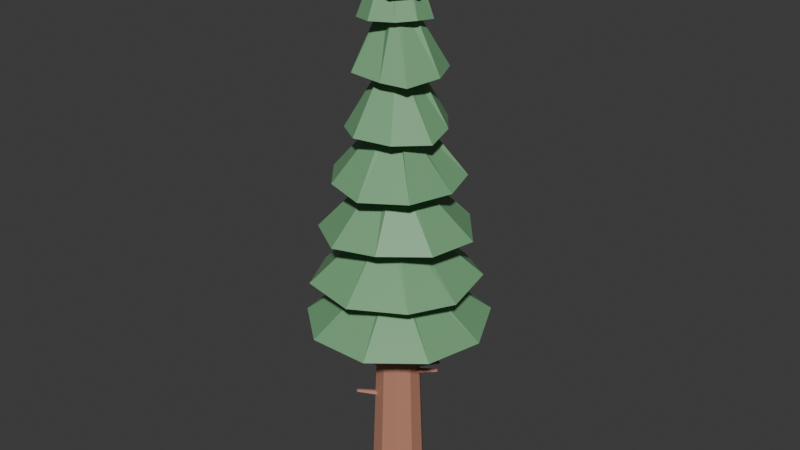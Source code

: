 # Source: Tree_Redwood.blend  (saved by Blender 5.2.45; exported with 4.5.12 LTS)
import bpy
from mathutils import Matrix  # noqa: F401  (used for matrix-valued properties, if any)

bpy.ops.wm.read_factory_settings(use_empty=True)
scene = bpy.context.scene
scene.name = 'Scene'

# ---- collections
col_collection = bpy.data.collections.new('Collection'); scene.collection.children.link(col_collection)

# ---- materials (node trees are filled in below, after node groups)
mat_m_barkred = bpy.data.materials.new('M_BarkRed')
mat_m_barkred.diffuse_color = (0.52, 0.24, 0.16, 1.0)
mat_m_leafdark = bpy.data.materials.new('M_LeafDark')
mat_m_leafdark.diffuse_color = (0.18, 0.4, 0.2, 1.0)
mat_m_leafpine = bpy.data.materials.new('M_LeafPine')
mat_m_leafpine.diffuse_color = (0.15, 0.36, 0.24, 1.0)

# ---- material node trees
mat_m_barkred.use_nodes = True; mat_m_barkred.node_tree.nodes.clear()
_N = mat_m_barkred.node_tree.nodes; _L = mat_m_barkred.node_tree.links
n0 = _N.new('ShaderNodeBsdfPrincipled'); n0.name = 'Principled BSDF'; n0.location = (-200, 100)
n0.inputs[0].default_value = (0.52, 0.24, 0.16, 1.0)
n0.inputs[10].default_value = 0.005
n1 = _N.new('ShaderNodeOutputMaterial'); n1.name = 'Material Output'; n1.location = (200, 100)
_L.new(n0.outputs[0], n1.inputs[0])
n1.is_active_output = True
mat_m_leafdark.use_nodes = True; mat_m_leafdark.node_tree.nodes.clear()
_N = mat_m_leafdark.node_tree.nodes; _L = mat_m_leafdark.node_tree.links
n0 = _N.new('ShaderNodeBsdfPrincipled'); n0.name = 'Principled BSDF'; n0.location = (-200, 100)
n0.inputs[0].default_value = (0.18, 0.4, 0.2, 1.0)
n0.inputs[10].default_value = 0.005
n1 = _N.new('ShaderNodeOutputMaterial'); n1.name = 'Material Output'; n1.location = (200, 100)
_L.new(n0.outputs[0], n1.inputs[0])
n1.is_active_output = True
mat_m_leafpine.use_nodes = True; mat_m_leafpine.node_tree.nodes.clear()
_N = mat_m_leafpine.node_tree.nodes; _L = mat_m_leafpine.node_tree.links
n0 = _N.new('ShaderNodeBsdfPrincipled'); n0.name = 'Principled BSDF'; n0.location = (-200, 100)
n0.inputs[0].default_value = (0.15, 0.36, 0.24, 1.0)
n0.inputs[10].default_value = 0.005
n1 = _N.new('ShaderNodeOutputMaterial'); n1.name = 'Material Output'; n1.location = (200, 100)
_L.new(n0.outputs[0], n1.inputs[0])
n1.is_active_output = True

# ---- world
world_world = bpy.data.worlds.new('World'); scene.world = world_world
world_world.use_nodes = True; world_world.node_tree.nodes.clear()
_N = world_world.node_tree.nodes; _L = world_world.node_tree.links
n0 = _N.new('ShaderNodeOutputWorld'); n0.name = 'World Output'; n0.location = (200, 100)
n1 = _N.new('ShaderNodeBackground'); n1.name = 'Background'; n1.location = (-200, 100)
n1.inputs[0].default_value = (0.05088, 0.05088, 0.05088, 1.0)
_L.new(n1.outputs[0], n0.inputs[0])
n0.is_active_output = True
world_world.color = (0.05088, 0.05088, 0.05088)
world_world.sun_shadow_jitter_overblur = 0.0

# ---- meshes
me_tree_redwood_mesh = bpy.data.meshes.new('Tree_Redwood_Mesh')
me_tree_redwood_mesh.from_pydata([(0.0, 0.85, 0.0), (0.0, 0.22, 16.5), (0.4996, 0.6877, 0.0), (0.1293, 0.178, 16.5), (0.8084, 0.2627, 0.0), (0.2092, 0.06798, 16.5), (0.8084, -0.2627, 0.0), (0.2092, -0.06798, 16.5), (0.4996, -0.6877, 0.0), (0.1293, -0.178, 16.5), (0.0, -0.85, 0.0), (0.0, -0.22, 16.5), (-0.4996, -0.6877, 0.0), (-0.1293, -0.178, 16.5), (-0.8084, -0.2627, 0.0), (-0.2092, -0.06798, 16.5), (-0.8084, 0.2627, 0.0), (-0.2092, 0.06798, 16.5), (-0.4996, 0.6877, 0.0), (-0.1293, 0.178, 16.5), (0.09834, 2.751, 5.993), (-0.08727, 0.4188, 7.942), (1.842, 2.168, 6.036), (0.1714, 0.201, 7.983), (2.655, 0.443, 5.962), (0.3628, 0.0391, 7.932), (2.312, -1.437, 6.081), (0.1459, -0.1618, 8.045), (0.8667, -2.558, 6.064), (0.1809, -0.3698, 8.072), (-1.023, -2.559, 6.05), (-0.09706, -0.2214, 8.046), (-2.353, -1.446, 6.078), (-0.2305, -0.1844, 7.936), (-2.676, 0.6026, 6.063), (-0.2573, 0.107, 7.982), (-1.884, 2.247, 6.046), (-0.1818, 0.3194, 7.942), (-1.024, 2.313, 7.467), (-0.0402, 0.3927, 9.634), (0.7101, 2.301, 7.475), (0.0649, 0.153, 9.582), (2.039, 1.416, 7.594), (0.2497, 0.0753, 9.524), (2.363, -0.3193, 7.498), (0.1838, 0.01604, 9.539), (1.756, -1.683, 7.578), (0.1819, -0.321, 9.507), (0.1785, -2.472, 7.516), (-0.07748, -0.3776, 9.532), (-1.579, -2.09, 7.516), (-0.1989, -0.2485, 9.561), (-2.34, -0.5716, 7.482), (-0.3094, -0.1482, 9.563), (-2.214, 1.096, 7.482), (-0.2232, 0.1874, 9.571), (-1.666, 1.475, 9.182), (-0.2489, 0.1895, 11.08), (-0.2156, 2.261, 9.117), (0.01416, 0.4143, 11.07), (1.192, 1.822, 9.132), (0.06878, 0.252, 11.09), (2.232, 0.5789, 9.069), (0.2223, -0.01504, 11.06), (2.03, -0.9736, 9.159), (0.3222, -0.1246, 11.1), (0.8299, -1.96, 9.168), (0.2023, -0.3157, 11.18), (-0.5091, -2.256, 9.086), (-0.1542, -0.2534, 11.04), (-1.847, -1.373, 9.023), (-0.2139, -0.1496, 11.16), (-2.076, 0.1902, 9.148), (-0.3769, 0.097, 11.03), (-1.791, 0.6394, 10.66), (-0.3024, 0.1075, 12.65), (-0.8459, 1.644, 10.58), (-0.2282, 0.2326, 12.57), (0.375, 1.824, 10.66), (-0.02678, 0.3103, 12.72), (1.554, 1.179, 10.71), (0.2729, 0.2642, 12.7), (1.832, 0.08391, 10.6), (0.2076, -0.04343, 12.61), (1.51, -1.342, 10.69), (0.2765, -0.2853, 12.67), (0.1894, -1.946, 10.58), (0.169, -0.2229, 12.59), (-1.048, -1.61, 10.65), (-0.07971, -0.2323, 12.71), (-1.805, -0.6852, 10.7), (-0.1947, -0.1588, 12.69), (-1.606, 0.03947, 12.14), (-0.2514, -0.09844, 14.26), (-1.223, 1.097, 12.19), (-0.3368, 0.1727, 14.19), (-0.3231, 1.522, 12.12), (0.02864, 0.2998, 14.25), (0.6509, 1.39, 12.19), (0.0252, 0.2052, 14.26), (1.375, 0.4676, 12.26), (0.2598, 0.2125, 14.24), (1.557, -0.4501, 12.12), (0.1744, -0.05186, 14.13), (0.8401, -1.315, 12.18), (0.1325, -0.2087, 14.25), (-0.2224, -1.6, 12.22), (-0.1412, -0.365, 14.13), (-1.108, -0.9801, 12.14), (-0.2661, -0.08072, 14.16), (-1.163, -0.5454, 13.67), (-0.3374, -0.08376, 15.78), (-1.288, 0.3222, 13.81), (-0.2747, 0.137, 15.82), (-0.6289, 1.072, 13.71), (-0.2488, 0.2101, 15.72), (0.157, 1.353, 13.67), (-0.03507, 0.3953, 15.74), (0.9886, 0.9879, 13.81), (0.1332, 0.1216, 15.69), (1.342, 0.1153, 13.77), (0.4399, -0.02754, 15.72), (1.035, -0.881, 13.69), (0.2589, -0.2181, 15.69), (0.3277, -1.139, 13.76), (0.16, -0.3279, 15.77), (-0.6427, -1.159, 13.83), (-0.1599, -0.1711, 15.67), (-0.7255, -0.838, 15.25), (-0.1534, -0.2396, 17.26), (-1.012, -0.2232, 15.3), (-0.2799, -0.1682, 17.25), (-0.8234, 0.6618, 15.33), (-0.2863, 0.1568, 17.38), (-0.3166, 1.023, 15.29), (-0.03397, 0.1925, 17.28), (0.4315, 0.8352, 15.34), (0.1533, 0.1728, 17.33), (0.9195, 0.3572, 15.23), (0.302, 0.007145, 17.37), (0.9006, -0.2992, 15.32), (0.2342, 0.006735, 17.29), (0.522, -0.7362, 15.3), (0.07415, -0.2201, 17.35), (-0.09131, -1.101, 15.31), (0.02895, -0.3667, 17.31), (0.0, 0.9, 15.9), (0.0, 0.02, 18.1), (0.7036, 0.5611, 15.9), (0.01564, 0.01247, 18.1), (0.8774, -0.2003, 15.9), (0.0195, -0.00445, 18.1), (0.3905, -0.8109, 15.9), (0.008678, -0.01802, 18.1), (-0.3905, -0.8109, 15.9), (-0.008678, -0.01802, 18.1), (-0.8774, -0.2003, 15.9), (-0.0195, -0.00445, 18.1), (-0.7036, 0.5611, 15.9), (-0.01564, 0.01247, 18.1), (0.0339, 0.05225, 3.275), (-0.5676, 1.184, 3.734), (0.1085, 0.04838, 3.394), (-0.5365, 1.183, 3.784), (0.03314, -0.02235, 3.49), (-0.5679, 1.153, 3.824), (-0.08799, -0.0622, 3.43), (-0.6183, 1.137, 3.799), (-0.08752, -0.01609, 3.297), (-0.6181, 1.156, 3.744), (-0.04013, 0.06408, 3.274), (-0.7747, -1.029, 3.62), (0.07434, -0.01836, 3.273), (-0.727, -1.064, 3.62), (0.08607, -0.07543, 3.145), (-0.7221, -1.088, 3.566), (-0.02115, -0.02826, 3.066), (-0.7667, -1.068, 3.533), (-0.09914, 0.05796, 3.146), (-0.7992, -1.032, 3.567), (-0.01846, 0.1158, 3.94), (-1.275, -0.2424, 4.325), (0.03189, 0.01822, 4.028), (-1.254, -0.283, 4.362), (0.03816, -0.1045, 3.959), (-1.251, -0.3342, 4.333), (-0.008299, -0.08281, 3.828), (-1.271, -0.3251, 4.278), (-0.04329, 0.05333, 3.816), (-1.285, -0.2684, 4.273), (-0.02821, 0.1092, 4.228), (1.203, 0.5088, 4.652), (0.03508, 0.006929, 4.154), (1.229, 0.4662, 4.621), (0.04989, -0.105, 4.239), (1.235, 0.4196, 4.656), (-0.004247, -0.0718, 4.365), (1.213, 0.4334, 4.709), (-0.05251, 0.06058, 4.358), (1.193, 0.4886, 4.706), (-0.01923, 0.1154, 4.057), (1.256, 0.3515, 4.473), (0.03201, 0.01737, 3.97), (1.277, 0.3107, 4.436), (0.03901, -0.1046, 4.04), (1.28, 0.2598, 4.466), (-0.007901, -0.08205, 4.171), (1.261, 0.2693, 4.52), (-0.04389, 0.05394, 4.182), (1.246, 0.3259, 4.525)], [], [(0, 1, 3, 2), (2, 3, 5, 4), (4, 5, 7, 6), (6, 7, 9, 8), (8, 9, 11, 10), (10, 11, 13, 12), (12, 13, 15, 14), (14, 15, 17, 16), (3, 1, 19, 17, 15, 13, 11, 9, 7, 5), (16, 17, 19, 18), (18, 19, 1, 0), (0, 2, 4, 6, 8, 10, 12, 14, 16, 18), (20, 21, 23, 22), (22, 23, 25, 24), (24, 25, 27, 26), (26, 27, 29, 28), (28, 29, 31, 30), (30, 31, 33, 32), (32, 33, 35, 34), (23, 21, 37, 35, 33, 31, 29, 27, 25), (34, 35, 37, 36), (36, 37, 21, 20), (20, 22, 24, 26, 28, 30, 32, 34, 36), (38, 39, 41, 40), (40, 41, 43, 42), (42, 43, 45, 44), (44, 45, 47, 46), (46, 47, 49, 48), (48, 49, 51, 50), (50, 51, 53, 52), (41, 39, 55, 53, 51, 49, 47, 45, 43), (52, 53, 55, 54), (54, 55, 39, 38), (38, 40, 42, 44, 46, 48, 50, 52, 54), (56, 57, 59, 58), (58, 59, 61, 60), (60, 61, 63, 62), (62, 63, 65, 64), (64, 65, 67, 66), (66, 67, 69, 68), (68, 69, 71, 70), (59, 57, 73, 71, 69, 67, 65, 63, 61), (70, 71, 73, 72), (72, 73, 57, 56), (56, 58, 60, 62, 64, 66, 68, 70, 72), (74, 75, 77, 76), (76, 77, 79, 78), (78, 79, 81, 80), (80, 81, 83, 82), (82, 83, 85, 84), (84, 85, 87, 86), (86, 87, 89, 88), (77, 75, 91, 89, 87, 85, 83, 81, 79), (88, 89, 91, 90), (90, 91, 75, 74), (74, 76, 78, 80, 82, 84, 86, 88, 90), (92, 93, 95, 94), (94, 95, 97, 96), (96, 97, 99, 98), (98, 99, 101, 100), (100, 101, 103, 102), (102, 103, 105, 104), (104, 105, 107, 106), (95, 93, 109, 107, 105, 103, 101, 99, 97), (106, 107, 109, 108), (108, 109, 93, 92), (92, 94, 96, 98, 100, 102, 104, 106, 108), (110, 111, 113, 112), (112, 113, 115, 114), (114, 115, 117, 116), (116, 117, 119, 118), (118, 119, 121, 120), (120, 121, 123, 122), (122, 123, 125, 124), (113, 111, 127, 125, 123, 121, 119, 117, 115), (124, 125, 127, 126), (126, 127, 111, 110), (110, 112, 114, 116, 118, 120, 122, 124, 126), (128, 129, 131, 130), (130, 131, 133, 132), (132, 133, 135, 134), (134, 135, 137, 136), (136, 137, 139, 138), (138, 139, 141, 140), (140, 141, 143, 142), (131, 129, 145, 143, 141, 139, 137, 135, 133), (142, 143, 145, 144), (144, 145, 129, 128), (128, 130, 132, 134, 136, 138, 140, 142, 144), (146, 147, 149, 148), (148, 149, 151, 150), (150, 151, 153, 152), (152, 153, 155, 154), (154, 155, 157, 156), (149, 147, 159, 157, 155, 153, 151), (156, 157, 159, 158), (158, 159, 147, 146), (146, 148, 150, 152, 154, 156, 158), (160, 161, 163, 162), (162, 163, 165, 164), (164, 165, 167, 166), (163, 161, 169, 167, 165), (166, 167, 169, 168), (168, 169, 161, 160), (160, 162, 164, 166, 168), (170, 171, 173, 172), (172, 173, 175, 174), (174, 175, 177, 176), (173, 171, 179, 177, 175), (176, 177, 179, 178), (178, 179, 171, 170), (170, 172, 174, 176, 178), (180, 181, 183, 182), (182, 183, 185, 184), (184, 185, 187, 186), (183, 181, 189, 187, 185), (186, 187, 189, 188), (188, 189, 181, 180), (180, 182, 184, 186, 188), (190, 191, 193, 192), (192, 193, 195, 194), (194, 195, 197, 196), (193, 191, 199, 197, 195), (196, 197, 199, 198), (198, 199, 191, 190), (190, 192, 194, 196, 198), (200, 201, 203, 202), (202, 203, 205, 204), (204, 205, 207, 206), (203, 201, 209, 207, 205), (206, 207, 209, 208), (208, 209, 201, 200), (200, 202, 204, 206, 208)])
me_tree_redwood_mesh.polygons.foreach_set('material_index', [0, 0, 0, 0, 0, 0, 0, 0, 0, 0, 0, 0, 1, 1, 1, 1, 1, 1, 1, 1, 1, 1, 1, 1, 1, 1, 1, 1, 1, 1, 1, 1, 1, 1, 1, 1, 1, 1, 1, 1, 1, 1, 1, 1, 1, 1, 1, 1, 1, 1, 1, 1, 1, 1, 1, 1, 1, 1, 1, 1, 1, 1, 1, 1, 1, 1, 1, 1, 1, 1, 1, 1, 1, 1, 1, 1, 1, 1, 1, 1, 1, 1, 1, 1, 1, 1, 1, 1, 1, 2, 2, 2, 2, 2, 2, 2, 2, 2, 0, 0, 0, 0, 0, 0, 0, 0, 0, 0, 0, 0, 0, 0, 0, 0, 0, 0, 0, 0, 0, 0, 0, 0, 0, 0, 0, 0, 0, 0, 0, 0, 0, 0, 0])
_uv = me_tree_redwood_mesh.uv_layers.new(name='UVMap')
_uv.uv.foreach_set('vector', [1.0, 0.5, 1.0, 1.0, 0.9, 1.0, 0.9, 0.5, 0.9, 0.5, 0.9, 1.0, 0.8, 1.0, 0.8, 0.5, 0.8, 0.5, 0.8, 1.0, 0.7, 1.0, 0.7, 0.5, 0.7, 0.5, 0.7, 1.0, 0.6, 1.0, 0.6, 0.5, 0.6, 0.5, 0.6, 1.0, 0.5, 1.0, 0.5, 0.5, 0.5, 0.5, 0.5, 1.0, 0.4, 1.0, 0.4, 0.5, 0.4, 0.5, 0.4, 1.0, 0.3, 1.0, 0.3, 0.5, 0.3, 0.5, 0.3, 1.0, 0.2, 1.0, 0.2, 0.5, 0.3911, 0.4442, 0.25, 0.49, 0.1089, 0.4442, 0.02175, 0.3242, 0.02175, 0.1758, 0.1089, 0.05584, 0.25, 0.01, 0.3911, 0.05584, 0.4783, 0.1758, 0.4783, 0.3242, 0.2, 0.5, 0.2, 1.0, 0.1, 1.0, 0.1, 0.5, 0.1, 0.5, 0.1, 1.0, -7.451e-08, 1.0, -7.451e-08, 0.5, 0.75, 0.49, 0.8911, 0.4442, 0.9783, 0.3242, 0.9783, 0.1758, 0.8911, 0.05584, 0.75, 0.01, 0.6089, 0.05584, 0.5217, 0.1758, 0.5217, 0.3242, 0.6089, 0.4442, 1.0, 0.5, 1.0, 1.0, 0.8889, 1.0, 0.8889, 0.5, 0.8889, 0.5, 0.8889, 1.0, 0.7778, 1.0, 0.7778, 0.5, 0.7778, 0.5, 0.7778, 1.0, 0.6667, 1.0, 0.6667, 0.5, 0.6667, 0.5, 0.6667, 1.0, 0.5556, 1.0, 0.5556, 0.5, 0.5556, 0.5, 0.5556, 1.0, 0.4444, 1.0, 0.4444, 0.5, 0.4444, 0.5, 0.4444, 1.0, 0.3333, 1.0, 0.3333, 0.5, 0.3333, 0.5, 0.3333, 1.0, 0.2222, 1.0, 0.2222, 0.5, 0.4043, 0.4339, 0.25, 0.49, 0.09573, 0.4339, 0.01365, 0.2917, 0.04215, 0.13, 0.1679, 0.02447, 0.3321, 0.02447, 0.4578, 0.13, 0.4864, 0.2917, 0.2222, 0.5, 0.2222, 1.0, 0.1111, 1.0, 0.1111, 0.5, 0.1111, 0.5, 0.1111, 1.0, 4.47e-08, 1.0, 4.47e-08, 0.5, 0.75, 0.49, 0.9043, 0.4339, 0.9864, 0.2917, 0.9578, 0.13, 0.8321, 0.02447, 0.6679, 0.02447, 0.5422, 0.13, 0.5136, 0.2917, 0.5957, 0.4339, 1.0, 0.5, 1.0, 1.0, 0.8889, 1.0, 0.8889, 0.5, 0.8889, 0.5, 0.8889, 1.0, 0.7778, 1.0, 0.7778, 0.5, 0.7778, 0.5, 0.7778, 1.0, 0.6667, 1.0, 0.6667, 0.5, 0.6667, 0.5, 0.6667, 1.0, 0.5556, 1.0, 0.5556, 0.5, 0.5556, 0.5, 0.5556, 1.0, 0.4444, 1.0, 0.4444, 0.5, 0.4444, 0.5, 0.4444, 1.0, 0.3333, 1.0, 0.3333, 0.5, 0.3333, 0.5, 0.3333, 1.0, 0.2222, 1.0, 0.2222, 0.5, 0.4043, 0.4339, 0.25, 0.49, 0.09573, 0.4339, 0.01365, 0.2917, 0.04215, 0.13, 0.1679, 0.02447, 0.3321, 0.02447, 0.4578, 0.13, 0.4864, 0.2917, 0.2222, 0.5, 0.2222, 1.0, 0.1111, 1.0, 0.1111, 0.5, 0.1111, 0.5, 0.1111, 1.0, 4.47e-08, 1.0, 4.47e-08, 0.5, 0.75, 0.49, 0.9043, 0.4339, 0.9864, 0.2917, 0.9578, 0.13, 0.8321, 0.02447, 0.6679, 0.02447, 0.5422, 0.13, 0.5136, 0.2917, 0.5957, 0.4339, 1.0, 0.5, 1.0, 1.0, 0.8889, 1.0, 0.8889, 0.5, 0.8889, 0.5, 0.8889, 1.0, 0.7778, 1.0, 0.7778, 0.5, 0.7778, 0.5, 0.7778, 1.0, 0.6667, 1.0, 0.6667, 0.5, 0.6667, 0.5, 0.6667, 1.0, 0.5556, 1.0, 0.5556, 0.5, 0.5556, 0.5, 0.5556, 1.0, 0.4444, 1.0, 0.4444, 0.5, 0.4444, 0.5, 0.4444, 1.0, 0.3333, 1.0, 0.3333, 0.5, 0.3333, 0.5, 0.3333, 1.0, 0.2222, 1.0, 0.2222, 0.5, 0.4043, 0.4339, 0.25, 0.49, 0.09573, 0.4339, 0.01365, 0.2917, 0.04215, 0.13, 0.1679, 0.02447, 0.3321, 0.02447, 0.4578, 0.13, 0.4864, 0.2917, 0.2222, 0.5, 0.2222, 1.0, 0.1111, 1.0, 0.1111, 0.5, 0.1111, 0.5, 0.1111, 1.0, 4.47e-08, 1.0, 4.47e-08, 0.5, 0.75, 0.49, 0.9043, 0.4339, 0.9864, 0.2917, 0.9578, 0.13, 0.8321, 0.02447, 0.6679, 0.02447, 0.5422, 0.13, 0.5136, 0.2917, 0.5957, 0.4339, 1.0, 0.5, 1.0, 1.0, 0.8889, 1.0, 0.8889, 0.5, 0.8889, 0.5, 0.8889, 1.0, 0.7778, 1.0, 0.7778, 0.5, 0.7778, 0.5, 0.7778, 1.0, 0.6667, 1.0, 0.6667, 0.5, 0.6667, 0.5, 0.6667, 1.0, 0.5556, 1.0, 0.5556, 0.5, 0.5556, 0.5, 0.5556, 1.0, 0.4444, 1.0, 0.4444, 0.5, 0.4444, 0.5, 0.4444, 1.0, 0.3333, 1.0, 0.3333, 0.5, 0.3333, 0.5, 0.3333, 1.0, 0.2222, 1.0, 0.2222, 0.5, 0.4043, 0.4339, 0.25, 0.49, 0.09573, 0.4339, 0.01365, 0.2917, 0.04215, 0.13, 0.1679, 0.02447, 0.3321, 0.02447, 0.4578, 0.13, 0.4864, 0.2917, 0.2222, 0.5, 0.2222, 1.0, 0.1111, 1.0, 0.1111, 0.5, 0.1111, 0.5, 0.1111, 1.0, 4.47e-08, 1.0, 4.47e-08, 0.5, 0.75, 0.49, 0.9043, 0.4339, 0.9864, 0.2917, 0.9578, 0.13, 0.8321, 0.02447, 0.6679, 0.02447, 0.5422, 0.13, 0.5136, 0.2917, 0.5957, 0.4339, 1.0, 0.5, 1.0, 1.0, 0.8889, 1.0, 0.8889, 0.5, 0.8889, 0.5, 0.8889, 1.0, 0.7778, 1.0, 0.7778, 0.5, 0.7778, 0.5, 0.7778, 1.0, 0.6667, 1.0, 0.6667, 0.5, 0.6667, 0.5, 0.6667, 1.0, 0.5556, 1.0, 0.5556, 0.5, 0.5556, 0.5, 0.5556, 1.0, 0.4444, 1.0, 0.4444, 0.5, 0.4444, 0.5, 0.4444, 1.0, 0.3333, 1.0, 0.3333, 0.5, 0.3333, 0.5, 0.3333, 1.0, 0.2222, 1.0, 0.2222, 0.5, 0.4043, 0.4339, 0.25, 0.49, 0.09573, 0.4339, 0.01365, 0.2917, 0.04215, 0.13, 0.1679, 0.02447, 0.3321, 0.02447, 0.4578, 0.13, 0.4864, 0.2917, 0.2222, 0.5, 0.2222, 1.0, 0.1111, 1.0, 0.1111, 0.5, 0.1111, 0.5, 0.1111, 1.0, 4.47e-08, 1.0, 4.47e-08, 0.5, 0.75, 0.49, 0.9043, 0.4339, 0.9864, 0.2917, 0.9578, 0.13, 0.8321, 0.02447, 0.6679, 0.02447, 0.5422, 0.13, 0.5136, 0.2917, 0.5957, 0.4339, 1.0, 0.5, 1.0, 1.0, 0.8889, 1.0, 0.8889, 0.5, 0.8889, 0.5, 0.8889, 1.0, 0.7778, 1.0, 0.7778, 0.5, 0.7778, 0.5, 0.7778, 1.0, 0.6667, 1.0, 0.6667, 0.5, 0.6667, 0.5, 0.6667, 1.0, 0.5556, 1.0, 0.5556, 0.5, 0.5556, 0.5, 0.5556, 1.0, 0.4444, 1.0, 0.4444, 0.5, 0.4444, 0.5, 0.4444, 1.0, 0.3333, 1.0, 0.3333, 0.5, 0.3333, 0.5, 0.3333, 1.0, 0.2222, 1.0, 0.2222, 0.5, 0.4043, 0.4339, 0.25, 0.49, 0.09573, 0.4339, 0.01365, 0.2917, 0.04215, 0.13, 0.1679, 0.02447, 0.3321, 0.02447, 0.4578, 0.13, 0.4864, 0.2917, 0.2222, 0.5, 0.2222, 1.0, 0.1111, 1.0, 0.1111, 0.5, 0.1111, 0.5, 0.1111, 1.0, 4.47e-08, 1.0, 4.47e-08, 0.5, 0.75, 0.49, 0.9043, 0.4339, 0.9864, 0.2917, 0.9578, 0.13, 0.8321, 0.02447, 0.6679, 0.02447, 0.5422, 0.13, 0.5136, 0.2917, 0.5957, 0.4339, 1.0, 0.5, 1.0, 1.0, 0.8889, 1.0, 0.8889, 0.5, 0.8889, 0.5, 0.8889, 1.0, 0.7778, 1.0, 0.7778, 0.5, 0.7778, 0.5, 0.7778, 1.0, 0.6667, 1.0, 0.6667, 0.5, 0.6667, 0.5, 0.6667, 1.0, 0.5556, 1.0, 0.5556, 0.5, 0.5556, 0.5, 0.5556, 1.0, 0.4444, 1.0, 0.4444, 0.5, 0.4444, 0.5, 0.4444, 1.0, 0.3333, 1.0, 0.3333, 0.5, 0.3333, 0.5, 0.3333, 1.0, 0.2222, 1.0, 0.2222, 0.5, 0.4043, 0.4339, 0.25, 0.49, 0.09573, 0.4339, 0.01365, 0.2917, 0.04215, 0.13, 0.1679, 0.02447, 0.3321, 0.02447, 0.4578, 0.13, 0.4864, 0.2917, 0.2222, 0.5, 0.2222, 1.0, 0.1111, 1.0, 0.1111, 0.5, 0.1111, 0.5, 0.1111, 1.0, 4.47e-08, 1.0, 4.47e-08, 0.5, 0.75, 0.49, 0.9043, 0.4339, 0.9864, 0.2917, 0.9578, 0.13, 0.8321, 0.02447, 0.6679, 0.02447, 0.5422, 0.13, 0.5136, 0.2917, 0.5957, 0.4339, 1.0, 0.5, 1.0, 1.0, 0.8571, 1.0, 0.8571, 0.5, 0.8571, 0.5, 0.8571, 1.0, 0.7143, 1.0, 0.7143, 0.5, 0.7143, 0.5, 0.7143, 1.0, 0.5714, 1.0, 0.5714, 0.5, 0.5714, 0.5, 0.5714, 1.0, 0.4286, 1.0, 0.4286, 0.5, 0.4286, 0.5, 0.4286, 1.0, 0.2857, 1.0, 0.2857, 0.5, 0.4376, 0.3996, 0.25, 0.49, 0.06236, 0.3996, 0.01602, 0.1966, 0.1459, 0.03377, 0.3541, 0.03377, 0.484, 0.1966, 0.2857, 0.5, 0.2857, 1.0, 0.1429, 1.0, 0.1429, 0.5, 0.1429, 0.5, 0.1429, 1.0, 2.98e-08, 1.0, 2.98e-08, 0.5, 0.75, 0.49, 0.9376, 0.3996, 0.984, 0.1966, 0.8541, 0.03377, 0.6459, 0.03377, 0.516, 0.1966, 0.5624, 0.3996, 1.0, 0.5, 1.0, 1.0, 0.8, 1.0, 0.8, 0.5, 0.8, 0.5, 0.8, 1.0, 0.6, 1.0, 0.6, 0.5, 0.6, 0.5, 0.6, 1.0, 0.4, 1.0, 0.4, 0.5, 0.4783, 0.3242, 0.25, 0.49, 0.02175, 0.3242, 0.1089, 0.05584, 0.3911, 0.05584, 0.4, 0.5, 0.4, 1.0, 0.2, 1.0, 0.2, 0.5, 0.2, 0.5, 0.2, 1.0, 2.98e-08, 1.0, 2.98e-08, 0.5, 0.75, 0.49, 0.9783, 0.3242, 0.8911, 0.05584, 0.6089, 0.05584, 0.5217, 0.3242, 1.0, 0.5, 1.0, 1.0, 0.8, 1.0, 0.8, 0.5, 0.8, 0.5, 0.8, 1.0, 0.6, 1.0, 0.6, 0.5, 0.6, 0.5, 0.6, 1.0, 0.4, 1.0, 0.4, 0.5, 0.4783, 0.3242, 0.25, 0.49, 0.02175, 0.3242, 0.1089, 0.05584, 0.3911, 0.05584, 0.4, 0.5, 0.4, 1.0, 0.2, 1.0, 0.2, 0.5, 0.2, 0.5, 0.2, 1.0, 2.98e-08, 1.0, 2.98e-08, 0.5, 0.75, 0.49, 0.9783, 0.3242, 0.8911, 0.05584, 0.6089, 0.05584, 0.5217, 0.3242, 1.0, 0.5, 1.0, 1.0, 0.8, 1.0, 0.8, 0.5, 0.8, 0.5, 0.8, 1.0, 0.6, 1.0, 0.6, 0.5, 0.6, 0.5, 0.6, 1.0, 0.4, 1.0, 0.4, 0.5, 0.4783, 0.3242, 0.25, 0.49, 0.02175, 0.3242, 0.1089, 0.05584, 0.3911, 0.05584, 0.4, 0.5, 0.4, 1.0, 0.2, 1.0, 0.2, 0.5, 0.2, 0.5, 0.2, 1.0, 2.98e-08, 1.0, 2.98e-08, 0.5, 0.75, 0.49, 0.9783, 0.3242, 0.8911, 0.05584, 0.6089, 0.05584, 0.5217, 0.3242, 1.0, 0.5, 1.0, 1.0, 0.8, 1.0, 0.8, 0.5, 0.8, 0.5, 0.8, 1.0, 0.6, 1.0, 0.6, 0.5, 0.6, 0.5, 0.6, 1.0, 0.4, 1.0, 0.4, 0.5, 0.4783, 0.3242, 0.25, 0.49, 0.02175, 0.3242, 0.1089, 0.05584, 0.3911, 0.05584, 0.4, 0.5, 0.4, 1.0, 0.2, 1.0, 0.2, 0.5, 0.2, 0.5, 0.2, 1.0, 2.98e-08, 1.0, 2.98e-08, 0.5, 0.75, 0.49, 0.9783, 0.3242, 0.8911, 0.05584, 0.6089, 0.05584, 0.5217, 0.3242, 1.0, 0.5, 1.0, 1.0, 0.8, 1.0, 0.8, 0.5, 0.8, 0.5, 0.8, 1.0, 0.6, 1.0, 0.6, 0.5, 0.6, 0.5, 0.6, 1.0, 0.4, 1.0, 0.4, 0.5, 0.4783, 0.3242, 0.25, 0.49, 0.02175, 0.3242, 0.1089, 0.05584, 0.3911, 0.05584, 0.4, 0.5, 0.4, 1.0, 0.2, 1.0, 0.2, 0.5, 0.2, 0.5, 0.2, 1.0, 2.98e-08, 1.0, 2.98e-08, 0.5, 0.75, 0.49, 0.9783, 0.3242, 0.8911, 0.05584, 0.6089, 0.05584, 0.5217, 0.3242])
me_tree_redwood_mesh.materials.append(mat_m_barkred)
me_tree_redwood_mesh.materials.append(mat_m_leafdark)
me_tree_redwood_mesh.materials.append(mat_m_leafpine)
me_tree_redwood_mesh.update()

# ---- objects
ob_tree_redwood_mesh = bpy.data.objects.new('Tree_Redwood_Mesh', me_tree_redwood_mesh)

# ---- transforms, parenting, visibility, modifiers, constraints
ob_tree_redwood_mesh.location = (0.0, 0.0, 0.0)
ob_tree_redwood_mesh.rotation_mode = 'QUATERNION'
ob_tree_redwood_mesh.rotation_quaternion = (1.0, 0.0, 0.0, 0.0)

# ---- collection membership
col_collection.objects.link(ob_tree_redwood_mesh)

# ---- scene / render settings (as saved in the file)
scene.frame_start = 1; scene.frame_end = 250; scene.frame_set(1)
scene.render.engine = 'BLENDER_EEVEE_NEXT'
scene.render.bake_bias = 0.0
scene.render.bake_samples = 0
scene.render.compositor_device = 'GPU'
scene.eevee.use_volume_custom_range = False
scene.eevee.fast_gi_thickness_near = 0.1
scene.eevee.fast_gi_thickness_far = 0.0
scene.eevee.ray_tracing_options.screen_trace_thickness = 0.1
bpy.context.view_layer.update()

# ---- added for rendering (the .blend has no active camera and no usable light): camera, sun
cam_auto = bpy.data.cameras.new('AutoCamera')
cam_auto.lens = 50.0
cam_auto.sensor_width = 36.0
cam_auto.clip_end = 1000.0
ob_auto_camera = bpy.data.objects.new('AutoCamera', cam_auto)
scene.collection.objects.link(ob_auto_camera)
ob_auto_camera.location = (18.1253, -21.6673, 23.5587)
ob_auto_camera.rotation_euler = (1.09748, -7.21219e-08, 0.694738)
scene.camera = ob_auto_camera
light_auto_sun = bpy.data.lights.new('AutoSun', 'SUN')
light_auto_sun.energy = 3.0
light_auto_sun.angle = 0.0523599
ob_auto_sun = bpy.data.objects.new('AutoSun', light_auto_sun)
scene.collection.objects.link(ob_auto_sun)
ob_auto_sun.rotation_euler = (0.872665, 0.174533, 0.523599)
bpy.context.view_layer.update()

